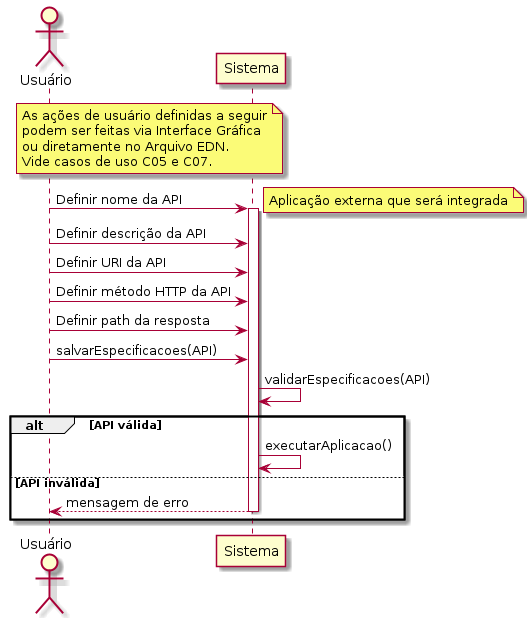

The diagram above was rendered by PlantUML. Its source (embedded in the PNG):
@startuml

actor Usuário as usr
participant Sistema as sys

note over usr, sys
    As ações de usuário definidas a seguir
    podem ser feitas via Interface Gráfica
    ou diretamente no Arquivo EDN.
    Vide casos de uso C05 e C07.
end note

usr -> sys: Definir nome da API
activate sys

note right
    Aplicação externa que será integrada
end note

usr -> sys: Definir descrição da API
usr -> sys: Definir URI da API
usr -> sys: Definir método HTTP da API
usr -> sys: Definir path da resposta
usr -> sys: salvarEspecificacoes(API)
sys -> sys: validarEspecificacoes(API)

alt API válida
    sys -> sys: executarAplicacao()
else API inválida
    sys --> usr: mensagem de erro
    deactivate sys
end

@enduml